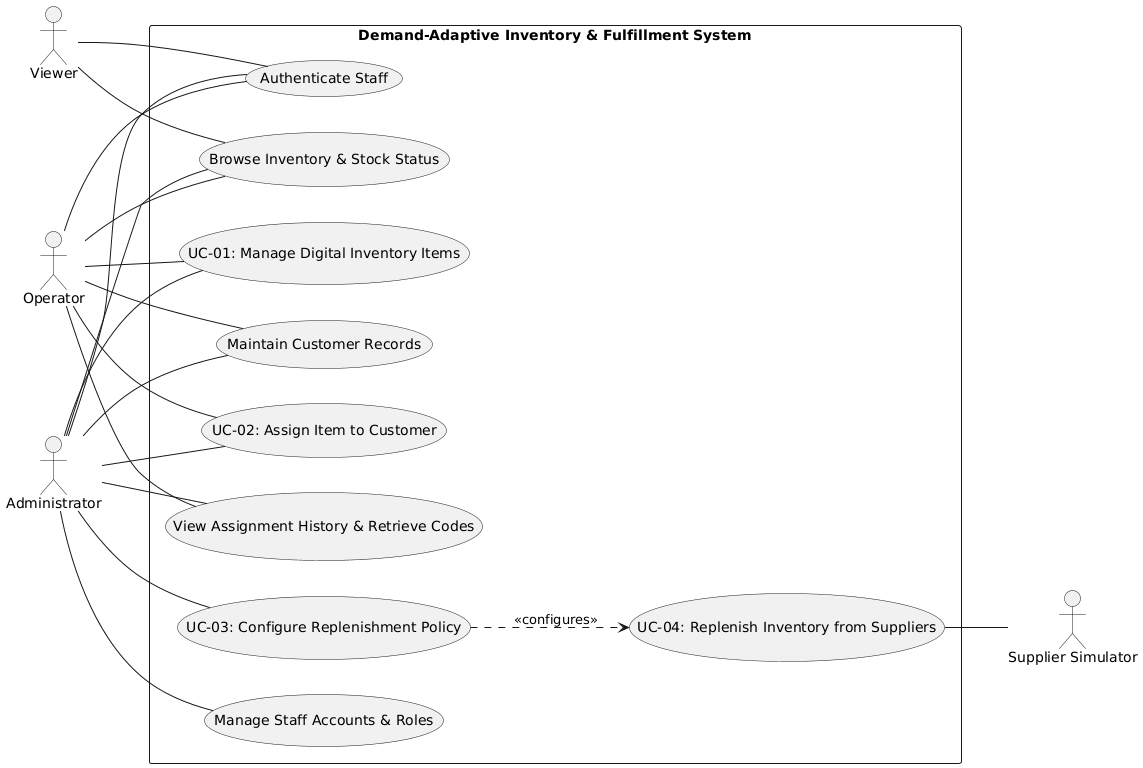

The diagram above was rendered by PlantUML. Its source (embedded in the PNG):
@startuml
left to right direction
skinparam packageStyle rectangle

actor "Viewer" as v
actor "Operator" as op
actor "Administrator" as admin
actor "Supplier Simulator" as supp

rectangle "Demand-Adaptive Inventory & Fulfillment System" {
  usecase "Authenticate Staff" as UC_Auth
  usecase "Browse Inventory & Stock Status" as UC_Browse
  usecase "UC-01: Manage Digital Inventory Items" as UC01
  usecase "Maintain Customer Records" as UC_Cust
  usecase "UC-02: Assign Item to Customer" as UC02
  usecase "View Assignment History & Retrieve Codes" as UC_History
  usecase "UC-03: Configure Replenishment Policy" as UC03
  usecase "UC-04: Replenish Inventory from Suppliers" as UC04
  usecase "Manage Staff Accounts & Roles" as UC_Staff
}

v -- UC_Auth
v -- UC_Browse

op -- UC_Auth
op -- UC_Browse
op -- UC01
op -- UC_Cust
op -- UC02
op -- UC_History

admin -- UC_Auth
admin -- UC_Browse
admin -- UC01
admin -- UC_Cust
admin -- UC02
admin -- UC_History
admin -- UC03
admin -- UC_Staff

UC04 -- supp
UC03 ..> UC04 : <<configures>>
@enduml